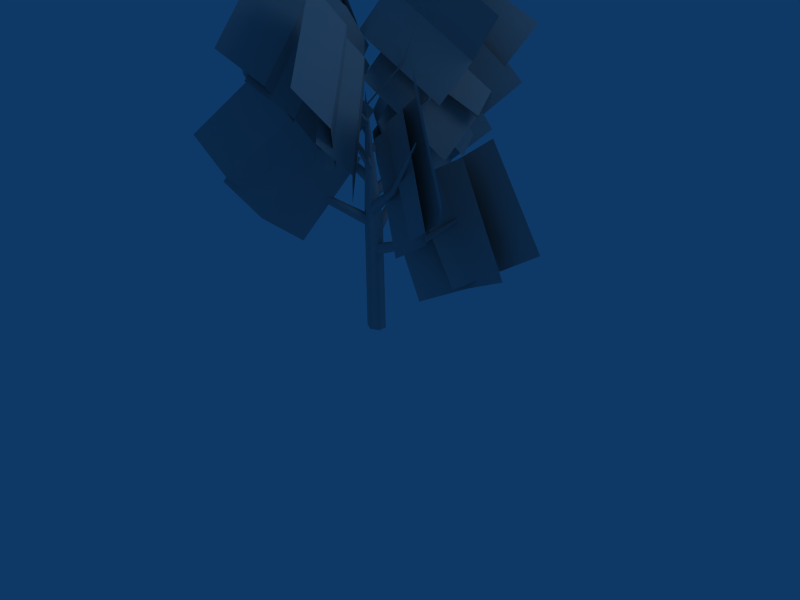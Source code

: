 # Source: cherry_bb.blend  (saved by Blender 2.44.0; exported with 4.5.12 LTS)
import bpy
from mathutils import Matrix  # noqa: F401  (used for matrix-valued properties, if any)

bpy.ops.wm.read_factory_settings(use_empty=True)
scene = bpy.context.scene
scene.name = 'Scene'

# ---- collections
col_collection_1 = bpy.data.collections.new('Collection 1'); scene.collection.children.link(col_collection_1)

# ---- materials (node trees are filled in below, after node groups)
mat_pmat3 = bpy.data.materials.new('pmat3')
mat_pmat3.alpha_threshold = 0.0
mat_pmat3.diffuse_color = (0.7, 0.7, 0.7, 1.0)
mat_pmat3.roughness = 0.5
mat_pmat3.line_color = (0.0, 0.0, 0.0, 1.0)
mat_pmat1 = bpy.data.materials.new('pmat1')
mat_pmat1.alpha_threshold = 0.0
mat_pmat1.diffuse_color = (0.7, 0.7, 0.7, 1.0)
mat_pmat1.roughness = 0.5
mat_pmat1.line_color = (0.0, 0.0, 0.0, 1.0)
mat_pmat2 = bpy.data.materials.new('pmat2')
mat_pmat2.alpha_threshold = 0.0
mat_pmat2.diffuse_color = (0.7, 0.7, 0.7, 1.0)
mat_pmat2.roughness = 0.5
mat_pmat2.specular_intensity = 2.0
mat_pmat2.line_color = (0.0, 0.0, 0.0, 1.0)

# ---- material node trees

# ---- world
world_world = bpy.data.worlds.new('World'); scene.world = world_world
world_world.color = (0.05656, 0.2208, 0.4)
world_world.use_sun_shadow = False
world_world.sun_shadow_jitter_overblur = 0.0
world_world.cycles.sampling_method = 'MANUAL'
world_world.cycles.sample_map_resolution = 256

# ---- cameras
cam_camera = bpy.data.cameras.new('Camera')
cam_camera.passepartout_alpha = 0.2
cam_camera.clip_end = 100.0
cam_camera.lens = 35.0
cam_camera.ortho_scale = 7.314
cam_camera.show_passepartout = False
cam_camera.show_safe_areas = True
cam_camera.dof.focus_distance = 0.0
cam_camera.dof.aperture_fstop = 128.0

# ---- lights
light_spot = bpy.data.lights.new('Spot', 'POINT')
light_spot.transmission_factor = 0.0
light_spot.cutoff_distance = 30.0
light_spot.energy = 100.0
light_spot.shadow_buffer_clip_start = 1.001
light_spot.shadow_soft_size = 1.0
light_spot.shadow_maximum_resolution = 0.006
light_spot.use_absolute_resolution = True
light_spot.cycles.use_multiple_importance_sampling = False

# ---- meshes
me_plant_pmat3 = bpy.data.meshes.new('plant_pmat3')
me_plant_pmat3.from_pydata([(0.7794, 0.06469, 9.426), (3.997, -0.06469, 3.2), (6.668, 1.386, 4.55), (3.451, 1.516, 10.78), (9.58, 0.8496, 6.066), (6.363, 0.979, 12.29), (2.734, 0.4703, 10.2), (6.367, 0.3257, 4.67), (8.559, 2.092, 6.064), (4.926, 2.237, 11.6), (11.18, 2.041, 7.789), (7.55, 2.186, 13.32), (-0.5035, 0.9865, 10.46), (-1.341, 3.939, 4.163), (-3.656, 5.97, 5.422), (-2.818, 3.017, 11.72), (-4.191, 8.915, 6.873), (-3.353, 5.962, 13.17), (-1.733, 3.012, 11.36), (-2.657, 6.179, 5.623), (-5.117, 7.695, 6.856), (-4.193, 4.528, 12.6), (-6.032, 10.26, 8.419), (-5.108, 7.095, 14.16), (-0.4109, -0.5686, 11.13), (-3.89, -2.983, 5.547), (-4.95, -5.583, 7.33), (-1.47, -3.169, 12.92), (-7.363, -6.713, 9.322), (-3.883, -4.299, 14.91), (-1.444, -2.093, 12.09), (-5.787, -4.879, 7.942), (-6.181, -7.26, 9.953), (-1.838, -4.474, 14.1), (-7.85, -8.303, 12.4), (-3.507, -5.517, 16.55), (0.7031, -0.4996, 12.46), (4.042, -2.326, 6.571), (6.844, -2.788, 8.303), (3.505, -0.9607, 14.19), (8.652, -4.995, 10.01), (5.313, -3.168, 15.9), (2.897, -1.761, 13.88), (6.403, -3.696, 8.609), (8.942, -4.047, 10.43), (5.436, -2.113, 15.7), (10.55, -6.053, 12.23), (7.044, -4.118, 17.5), (0.02198, 0.5772, 13.18), (0.6844, 4.951, 7.741), (0.4372, 7.55, 9.802), (-0.2252, 3.177, 15.24), (2.137, 9.674, 11.72), (1.474, 5.3, 17.15), (0.8138, 2.537, 14.57), (1.415, 7.49, 10.22), (1.488, 9.557, 12.58), (0.8871, 4.604, 16.93), (3.349, 11.1, 14.59), (2.748, 6.143, 18.94), (0.1894, 0.1382, 13.91), (-4.541, -0.8433, 7.916), (-7.044, -2.317, 10.13), (-2.314, -1.336, 16.13), (-9.915, -1.615, 12.28), (-5.185, -0.6337, 18.28), (-1.919, -0.2085, 14.18), (-6.522, -1.202, 9.988), (-8.266, -2.285, 12.16), (-3.663, -1.292, 16.35), (-10.3, -1.589, 14.24), (-5.701, -0.5962, 18.42), (-2.356, -0.04763, 15.97), (-8.223, -1.326, 12.2), (-9.782, -2.392, 14.98), (-3.915, -1.114, 18.76), (-11.67, -1.46, 17.61), (-5.805, -0.1814, 21.38), (-0.3335, -0.2074, 14.91), (2.37, -4.195, 9.823), (4.159, -5.862, 12.08), (1.455, -1.875, 17.17), (4.185, -8.474, 14.14), (1.481, -4.487, 19.23), (0.354, -2.045, 16.45), (3.29, -6.346, 12.36), (4.634, -7.766, 14.82), (1.697, -3.465, 18.91), (4.307, -10.03, 16.97), (1.371, -5.732, 21.06), (-0.5019, -0.16, 15.63), (2.874, 3.723, 10.87), (3.514, 6.016, 13.19), (0.1381, 2.132, 17.95), (5.675, 6.995, 15.52), (2.299, 3.112, 20.28), (0.6138, 1.062, 17.13), (4.19, 5.293, 13.5), (4.613, 7.104, 16.03), (1.037, 2.874, 19.66), (6.461, 7.665, 18.51), (2.885, 3.434, 22.13), (0.05538, -0.04715, 16.38), (-4.674, 1.467, 11.43), (-7.063, 1.56, 13.75), (-2.334, 0.04634, 18.69), (-8.691, 3.506, 15.9), (-3.961, 1.992, 20.85), (-1.283, 0.8012, 17.61), (-6.471, 2.321, 13.79), (-8.278, 2.579, 16.35), (-3.09, 1.059, 20.17), (-9.332, 4.544, 18.56), (-4.144, 3.025, 22.38), (-0.5452, 0.5606, 17.36), (-0.2809, -4.168, 12.2), (0.3363, -6.564, 14.42), (0.07203, -1.835, 19.59), (-1.04, -8.833, 16.42), (-1.304, -4.104, 21.59), (-0.8266, -1.21, 18.71), (-0.6049, -5.837, 13.98), (-0.2908, -8.064, 16.18), (-0.5125, -3.437, 20.91), (-1.833, -10.06, 18.05), (-2.055, -5.429, 22.78), (-0.8213, -0.04715, 18.12), (4.112, 1.612, 14.57), (5.258, 3.137, 16.87), (0.3247, 1.478, 20.42), (7.039, 2.974, 19.27), (2.106, 1.315, 22.82)], [], [(0, 1, 2, 3), (3, 2, 4, 5), (6, 7, 8, 9), (9, 8, 10, 11), (12, 13, 14, 15), (15, 14, 16, 17), (18, 19, 20, 21), (21, 20, 22, 23), (24, 25, 26, 27), (27, 26, 28, 29), (30, 31, 32, 33), (33, 32, 34, 35), (36, 37, 38, 39), (39, 38, 40, 41), (42, 43, 44, 45), (45, 44, 46, 47), (48, 49, 50, 51), (51, 50, 52, 53), (54, 55, 56, 57), (57, 56, 58, 59), (60, 61, 62, 63), (63, 62, 64, 65), (66, 67, 68, 69), (69, 68, 70, 71), (72, 73, 74, 75), (75, 74, 76, 77), (78, 79, 80, 81), (81, 80, 82, 83), (84, 85, 86, 87), (87, 86, 88, 89), (90, 91, 92, 93), (93, 92, 94, 95), (96, 97, 98, 99), (99, 98, 100, 101), (102, 103, 104, 105), (105, 104, 106, 107), (108, 109, 110, 111), (111, 110, 112, 113), (114, 115, 116, 117), (117, 116, 118, 119), (120, 121, 122, 123), (123, 122, 124, 125), (126, 127, 128, 129), (129, 128, 130, 131)])
_uv = me_plant_pmat3.uv_layers.new(name='UVTex')
_uv.uv.foreach_set('vector', [0.0, 0.0, 1.0, 0.0, 1.0, 0.5, 0.0, 0.5, 0.0, 0.5, 1.0, 0.5, 1.0, 1.0, 0.0, 1.0, 0.0, 0.0, 1.0, 0.0, 1.0, 0.5, 0.0, 0.5, 0.0, 0.5, 1.0, 0.5, 1.0, 1.0, 0.0, 1.0, 0.0, 0.0, 1.0, 0.0, 1.0, 0.5, 0.0, 0.5, 0.0, 0.5, 1.0, 0.5, 1.0, 1.0, 0.0, 1.0, 0.0, 0.0, 1.0, 0.0, 1.0, 0.5, 0.0, 0.5, 0.0, 0.5, 1.0, 0.5, 1.0, 1.0, 0.0, 1.0, 0.0, 0.0, 1.0, 0.0, 1.0, 0.5, 0.0, 0.5, 0.0, 0.5, 1.0, 0.5, 1.0, 1.0, 0.0, 1.0, 0.0, 0.0, 1.0, 0.0, 1.0, 0.5, 0.0, 0.5, 0.0, 0.5, 1.0, 0.5, 1.0, 1.0, 0.0, 1.0, 0.0, 0.0, 1.0, 0.0, 1.0, 0.5, 0.0, 0.5, 0.0, 0.5, 1.0, 0.5, 1.0, 1.0, 0.0, 1.0, 0.0, 0.0, 1.0, 0.0, 1.0, 0.5, 0.0, 0.5, 0.0, 0.5, 1.0, 0.5, 1.0, 1.0, 0.0, 1.0, 0.0, 0.0, 1.0, 0.0, 1.0, 0.5, 0.0, 0.5, 0.0, 0.5, 1.0, 0.5, 1.0, 1.0, 0.0, 1.0, 0.0, 0.0, 1.0, 0.0, 1.0, 0.5, 0.0, 0.5, 0.0, 0.5, 1.0, 0.5, 1.0, 1.0, 0.0, 1.0, 0.0, 0.0, 1.0, 0.0, 1.0, 0.5, 0.0, 0.5, 0.0, 0.5, 1.0, 0.5, 1.0, 1.0, 0.0, 1.0, 0.0, 0.0, 1.0, 0.0, 1.0, 0.5, 0.0, 0.5, 0.0, 0.5, 1.0, 0.5, 1.0, 1.0, 0.0, 1.0, 0.0, 0.0, 1.0, 0.0, 1.0, 0.5, 0.0, 0.5, 0.0, 0.5, 1.0, 0.5, 1.0, 1.0, 0.0, 1.0, 0.0, 0.0, 1.0, 0.0, 1.0, 0.5, 0.0, 0.5, 0.0, 0.5, 1.0, 0.5, 1.0, 1.0, 0.0, 1.0, 0.0, 0.0, 1.0, 0.0, 1.0, 0.5, 0.0, 0.5, 0.0, 0.5, 1.0, 0.5, 1.0, 1.0, 0.0, 1.0, 0.0, 0.0, 1.0, 0.0, 1.0, 0.5, 0.0, 0.5, 0.0, 0.5, 1.0, 0.5, 1.0, 1.0, 0.0, 1.0, 0.0, 0.0, 1.0, 0.0, 1.0, 0.5, 0.0, 0.5, 0.0, 0.5, 1.0, 0.5, 1.0, 1.0, 0.0, 1.0, 0.0, 0.0, 1.0, 0.0, 1.0, 0.5, 0.0, 0.5, 0.0, 0.5, 1.0, 0.5, 1.0, 1.0, 0.0, 1.0, 0.0, 0.0, 1.0, 0.0, 1.0, 0.5, 0.0, 0.5, 0.0, 0.5, 1.0, 0.5, 1.0, 1.0, 0.0, 1.0, 0.0, 0.0, 1.0, 0.0, 1.0, 0.5, 0.0, 0.5, 0.0, 0.5, 1.0, 0.5, 1.0, 1.0, 0.0, 1.0, 0.0, 0.0, 1.0, 0.0, 1.0, 0.5, 0.0, 0.5, 0.0, 0.5, 1.0, 0.5, 1.0, 1.0, 0.0, 1.0, 0.0, 0.0, 1.0, 0.0, 1.0, 0.5, 0.0, 0.5, 0.0, 0.5, 1.0, 0.5, 1.0, 1.0, 0.0, 1.0])
me_plant_pmat3.materials.append(mat_pmat3)
me_plant_pmat3.use_remesh_preserve_volume = False
me_plant_pmat3.use_remesh_preserve_attributes = False
me_plant_pmat3.use_mirror_vertex_groups = False
me_plant_pmat3.update()
me_plant_pmat1 = bpy.data.meshes.new('plant_pmat1')
me_plant_pmat1.from_pydata([(-0.4357, 0.0, 14.99), (0.0, -0.6086, 7.5), (0.5268, -0.3043, 7.515), (-0.4357, 0.0, 14.99), (0.5268, 0.3043, 7.515), (-0.4357, 0.0, 14.99), (0.0, 0.6086, 7.5), (-0.4357, 0.0, 14.99), (-0.5268, 0.3043, 7.485), (-0.4357, 0.0, 14.99), (-0.5268, -0.3043, 7.485), (-0.4357, 0.0, 14.99), (0.0, -0.6571, 0.0), (0.5691, -0.3286, 0.0), (0.5691, 0.3286, 0.0), (0.0, 0.6571, 0.0), (-0.5691, 0.3286, 0.0), (-0.5691, -0.3286, 0.0)], [], [(0, 1, 2, 3), (3, 2, 4, 5), (5, 4, 6, 7), (7, 6, 8, 9), (9, 8, 10, 11), (1, 0, 11, 10), (1, 12, 13, 2), (2, 13, 14, 4), (4, 14, 15, 6), (6, 15, 16, 8), (8, 16, 17, 10), (10, 17, 12, 1)])
me_plant_pmat1.polygons.foreach_set('use_smooth', [True] * 12)
_uv = me_plant_pmat1.uv_layers.new(name='UVTex')
_uv.uv.foreach_set('vector', [0.2822, 0.9937, 0.5, -2.75, 0.7634, -2.742, 0.2822, 0.9937, 0.5, 0.9937, 0.3479, -2.742, 0.6521, -2.742, 0.5, 0.9937, 0.2822, 0.9937, 0.7634, -2.742, 0.5, -2.75, 0.2822, 0.9937, 0.2822, 0.9937, 0.5, -2.75, 0.2366, -2.758, 0.2822, 0.9937, 0.5, 0.9937, 0.6521, -2.758, 0.3479, -2.758, 0.5, 0.9937, 0.5, 0.1957, 0.2822, 0.5, 0.2822, 0.5, 0.2366, 0.3479, 0.5, 0.25, 0.5, -3.5, 0.7846, -3.5, 0.7634, 0.2577, 0.3479, 0.2577, 0.3357, -3.5, 0.6643, -3.5, 0.6521, 0.2577, 0.7634, 0.2577, 0.7846, -3.5, 0.5, -3.5, 0.5, 0.25, 0.5, 0.25, 0.5, -3.5, 0.2154, -3.5, 0.2366, 0.2423, 0.6521, 0.2423, 0.6643, -3.5, 0.3357, -3.5, 0.3479, 0.2423, 0.2366, 0.2423, 0.2154, -3.5, 0.5, -3.5, 0.5, 0.25])
me_plant_pmat1.materials.append(mat_pmat1)
me_plant_pmat1.use_remesh_preserve_volume = False
me_plant_pmat1.use_remesh_preserve_attributes = False
me_plant_pmat1.use_mirror_vertex_groups = False
me_plant_pmat1.update()
me_plant_pmat2 = bpy.data.meshes.new('plant_pmat2')
me_plant_pmat2.from_pydata([(6.847, 1.95, 9.44), (4.023, -0.2168, 6.97), (4.102, -0.1127, 6.789), (6.865, 1.97, 9.404), (4.059, 0.1041, 6.757), (6.85, 2.01, 9.391), (3.937, 0.2168, 6.906), (6.816, 2.029, 9.413), (3.858, 0.1127, 7.087), (6.799, 2.01, 9.449), (3.901, -0.1041, 7.119), (6.814, 1.97, 9.463), (0.0, -0.402, 5.375), (0.1273, -0.201, 5.051), (0.1273, 0.201, 5.051), (0.0, 0.402, 5.375), (-0.1273, 0.201, 5.699), (-0.1273, -0.201, 5.699), (-4.793, 6.588, 10.39), (-1.354, 4.219, 8.055), (-1.471, 4.249, 7.873), (-4.815, 6.594, 10.35), (-1.654, 4.135, 7.841), (-4.845, 6.565, 10.34), (-1.721, 3.991, 7.99), (-4.854, 6.53, 10.36), (-1.604, 3.961, 8.172), (-4.832, 6.524, 10.4), (-1.421, 4.075, 8.205), (-4.801, 6.553, 10.41), (0.3689, 0.1343, 6.259), (0.1475, 0.1894, 5.939), (-0.2213, 0.05513, 5.93), (-0.3689, -0.1343, 6.241), (-0.1475, -0.1894, 6.561), (0.2213, -0.05513, 6.57), (-3.767, -5.564, 13.5), (-3.727, -2.809, 9.189), (-3.766, -2.957, 9.044), (-3.782, -5.598, 13.47), (-3.624, -3.107, 9.004), (-3.756, -5.626, 13.46), (-3.442, -3.11, 9.11), (-3.715, -5.622, 13.46), (-3.402, -2.962, 9.255), (-3.699, -5.589, 13.48), (-3.545, -2.812, 9.295), (-3.725, -5.56, 13.5), (-0.2435, 0.2903, 7.118), (-0.2188, 0.05684, 6.821), (0.02476, -0.2335, 6.828), (0.2435, -0.2903, 7.132), (0.2188, -0.05684, 7.429), (-0.02476, 0.2335, 7.422), (7.338, -4.259, 14.13), (3.875, -2.529, 10.52), (4.013, -2.491, 10.38), (7.369, -4.253, 14.1), (4.112, -2.317, 10.38), (7.388, -4.218, 14.1), (4.072, -2.181, 10.53), (7.377, -4.189, 14.13), (3.934, -2.219, 10.67), (7.347, -4.195, 14.15), (3.836, -2.393, 10.66), (7.327, -4.23, 14.15), (-0.2092, -0.3122, 7.994), (0.01218, -0.2269, 7.722), (0.1923, 0.08522, 7.728), (0.1511, 0.3122, 8.005), (-0.07027, 0.2269, 8.276), (-0.2504, -0.08522, 8.271), (3.038, 6.628, 15.87), (0.8198, 4.557, 11.49), (0.7454, 4.696, 11.39), (3.025, 6.662, 15.86), (0.5675, 4.746, 11.42), (2.991, 6.673, 15.87), (0.4639, 4.657, 11.55), (2.971, 6.651, 15.89), (0.5383, 4.517, 11.65), (2.984, 6.617, 15.9), (0.7162, 4.467, 11.62), (3.017, 6.606, 15.89), (0.2513, -0.05842, 8.884), (0.1191, 0.111, 8.625), (-0.212, 0.1694, 8.614), (-0.411, 0.05842, 8.861), (-0.2789, -0.111, 9.12), (0.05225, -0.1694, 9.132), (-6.437, -0.4737, 17.32), (-4.703, -0.6158, 12.33), (-4.8, -0.7237, 12.24), (-6.462, -0.4962, 17.31), (-4.772, -0.8913, 12.25), (-6.456, -0.5295, 17.32), (-4.647, -0.951, 12.35), (-6.426, -0.5403, 17.33), (-4.55, -0.8431, 12.44), (-6.401, -0.5178, 17.34), (-4.578, -0.6755, 12.43), (-6.407, -0.4845, 17.33), (-0.1839, 0.3017, 9.744), (-0.2851, 0.1268, 9.514), (-0.232, -0.1749, 9.516), (-0.07754, -0.3017, 9.748), (0.02375, -0.1268, 9.978), (-0.02941, 0.1749, 9.976), (1.813, -6.317, 17.89), (1.686, -3.736, 13.51), (1.807, -3.783, 13.44), (1.839, -6.33, 17.88), (1.939, -3.715, 13.46), (1.865, -6.318, 17.89), (1.95, -3.6, 13.56), (1.865, -6.292, 17.9), (1.829, -3.553, 13.63), (1.839, -6.279, 17.91), (1.697, -3.621, 13.61), (1.813, -6.292, 17.9), (-0.4148, -0.1348, 10.61), (-0.2254, -0.1797, 10.42), (0.00788, -0.04493, 10.43), (0.05172, 0.1348, 10.63), (-0.1377, 0.1797, 10.82), (-0.3709, 0.04493, 10.81), (3.502, 3.993, 18.89), (2.226, 2.887, 14.42), (2.235, 2.995, 14.35), (3.506, 4.017, 18.89), (2.141, 3.077, 14.35), (3.487, 4.034, 18.89), (2.037, 3.052, 14.42), (3.465, 4.026, 18.9), (2.028, 2.944, 14.48), (3.461, 4.002, 18.9), (2.122, 2.862, 14.48), (3.48, 3.986, 18.9), (-0.05973, -0.145, 11.5), (-0.06527, 0.01546, 11.34), (-0.2379, 0.1605, 11.33), (-0.405, 0.145, 11.49), (-0.3994, -0.01546, 11.64), (-0.2268, -0.1605, 11.65), (-4.735, 3.089, 18.76), (-3.622, 1.271, 14.92), (-3.704, 1.246, 14.87), (-4.754, 3.085, 18.75), (-3.743, 1.158, 14.89), (-4.761, 3.069, 18.76), (-3.699, 1.095, 14.95), (-4.75, 3.056, 18.77), (-3.616, 1.12, 14.99), (-4.731, 3.06, 18.77), (-3.578, 1.208, 14.98), (-4.724, 3.077, 18.77), (-0.2234, 0.1644, 12.37), (-0.3356, 0.1143, 12.25), (-0.3954, -0.05013, 12.24), (-0.343, -0.1644, 12.36), (-0.2307, -0.1143, 12.49), (-0.1709, 0.05013, 12.49), (-1.728, -5.589, 18.52), (-0.531, -2.999, 15.79), (-0.4964, -3.043, 15.76), (-1.722, -5.599, 18.51), (-0.4311, -3.049, 15.77), (-1.709, -5.602, 18.52), (-0.4005, -3.013, 15.81), (-1.703, -5.595, 18.53), (-0.4352, -2.97, 15.85), (-1.71, -5.585, 18.53), (-0.5004, -2.963, 15.84), (-1.722, -5.582, 18.53), (-0.4533, 0.0, 13.23), (-0.3896, -0.06716, 13.16), (-0.2703, -0.06716, 13.16), (-0.2148, 0.0, 13.25), (-0.2784, 0.06716, 13.32), (-0.3977, 0.06716, 13.32), (2.989, 1.613, 19.78), (1.883, 0.8377, 16.59), (1.9, 0.8612, 16.57), (2.993, 1.618, 19.78), (1.888, 0.8926, 16.57), (2.99, 1.624, 19.78), (1.859, 0.9005, 16.59), (2.984, 1.626, 19.78), (1.842, 0.8771, 16.6), (2.98, 1.621, 19.78), (1.854, 0.8457, 16.61), (2.982, 1.614, 19.78), (-0.3642, -0.05689, 14.11), (-0.339, -0.01627, 14.08), (-0.3597, 0.04061, 14.08), (-0.4055, 0.05689, 14.11), (-0.4307, 0.01627, 14.15), (-0.41, -0.04061, 14.15)], [], [(0, 1, 2, 3), (3, 2, 4, 5), (5, 4, 6, 7), (7, 6, 8, 9), (9, 8, 10, 11), (1, 0, 11, 10), (1, 12, 13, 2), (2, 13, 14, 4), (4, 14, 15, 6), (6, 15, 16, 8), (8, 16, 17, 10), (10, 17, 12, 1), (18, 19, 20, 21), (21, 20, 22, 23), (23, 22, 24, 25), (25, 24, 26, 27), (27, 26, 28, 29), (29, 28, 19, 18), (19, 30, 31, 20), (20, 31, 32, 22), (22, 32, 33, 24), (24, 33, 34, 26), (26, 34, 35, 28), (28, 35, 30, 19), (36, 37, 38, 39), (39, 38, 40, 41), (41, 40, 42, 43), (43, 42, 44, 45), (45, 44, 46, 47), (47, 46, 37, 36), (37, 48, 49, 38), (38, 49, 50, 40), (40, 50, 51, 42), (42, 51, 52, 44), (44, 52, 53, 46), (46, 53, 48, 37), (54, 55, 56, 57), (57, 56, 58, 59), (59, 58, 60, 61), (61, 60, 62, 63), (63, 62, 64, 65), (65, 64, 55, 54), (55, 66, 67, 56), (56, 67, 68, 58), (58, 68, 69, 60), (60, 69, 70, 62), (62, 70, 71, 64), (64, 71, 66, 55), (72, 73, 74, 75), (75, 74, 76, 77), (77, 76, 78, 79), (79, 78, 80, 81), (81, 80, 82, 83), (83, 82, 73, 72), (73, 84, 85, 74), (74, 85, 86, 76), (76, 86, 87, 78), (78, 87, 88, 80), (80, 88, 89, 82), (82, 89, 84, 73), (90, 91, 92, 93), (93, 92, 94, 95), (95, 94, 96, 97), (97, 96, 98, 99), (99, 98, 100, 101), (101, 100, 91, 90), (91, 102, 103, 92), (92, 103, 104, 94), (94, 104, 105, 96), (96, 105, 106, 98), (98, 106, 107, 100), (100, 107, 102, 91), (108, 109, 110, 111), (111, 110, 112, 113), (113, 112, 114, 115), (115, 114, 116, 117), (117, 116, 118, 119), (119, 118, 109, 108), (109, 120, 121, 110), (110, 121, 122, 112), (112, 122, 123, 114), (114, 123, 124, 116), (116, 124, 125, 118), (118, 125, 120, 109), (126, 127, 128, 129), (129, 128, 130, 131), (131, 130, 132, 133), (133, 132, 134, 135), (135, 134, 136, 137), (137, 136, 127, 126), (127, 138, 139, 128), (128, 139, 140, 130), (130, 140, 141, 132), (132, 141, 142, 134), (134, 142, 143, 136), (136, 143, 138, 127), (144, 145, 146, 147), (147, 146, 148, 149), (149, 148, 150, 151), (151, 150, 152, 153), (153, 152, 154, 155), (155, 154, 145, 144), (145, 156, 157, 146), (146, 157, 158, 148), (148, 158, 159, 150), (150, 159, 160, 152), (152, 160, 161, 154), (154, 161, 156, 145), (162, 163, 164, 165), (165, 164, 166, 167), (167, 166, 168, 169), (169, 168, 170, 171), (171, 170, 172, 173), (173, 172, 163, 162), (163, 174, 175, 164), (164, 175, 176, 166), (166, 176, 177, 168), (168, 177, 178, 170), (170, 178, 179, 172), (172, 179, 174, 163), (180, 181, 182, 183), (183, 182, 184, 185), (185, 184, 186, 187), (187, 186, 188, 189), (189, 188, 190, 191), (191, 190, 181, 180), (181, 192, 193, 182), (182, 193, 194, 184), (184, 194, 195, 186), (186, 195, 196, 188), (188, 196, 197, 190), (190, 197, 192, 181)])
me_plant_pmat2.polygons.foreach_set('use_smooth', [True] * 132)
_uv = me_plant_pmat2.uv_layers.new(name='UVTex')
_uv.uv.foreach_set('vector', [0.0, 1.0, 0.0, 0.5, 0.1667, 0.5, 0.1667, 1.0, 0.1667, 1.0, 0.1667, 0.5, 0.3333, 0.5, 0.3333, 1.0, 0.3333, 1.0, 0.3333, 0.5, 0.5, 0.5, 0.5, 1.0, 0.5, 1.0, 0.5, 0.5, 0.6667, 0.5, 0.6667, 1.0, 0.6667, 1.0, 0.6667, 0.5, 0.8333, 0.5, 0.8333, 1.0, 1.0, 0.5, 1.0, 1.0, 0.8333, 1.0, 0.8333, 0.5, 0.0, 0.5, 0.0, 0.0, 0.1667, 0.0, 0.1667, 0.5, 0.1667, 0.5, 0.1667, 0.0, 0.3333, 0.0, 0.3333, 0.5, 0.3333, 0.5, 0.3333, 0.0, 0.5, 0.0, 0.5, 0.5, 0.5, 0.5, 0.5, 0.0, 0.6667, 0.0, 0.6667, 0.5, 0.6667, 0.5, 0.6667, 0.0, 0.8333, 0.0, 0.8333, 0.5, 0.8333, 0.5, 0.8333, 0.0, 1.0, 0.0, 1.0, 0.5, 0.0, 1.0, 0.0, 0.5, 0.1667, 0.5, 0.1667, 1.0, 0.1667, 1.0, 0.1667, 0.5, 0.3333, 0.5, 0.3333, 1.0, 0.3333, 1.0, 0.3333, 0.5, 0.5, 0.5, 0.5, 1.0, 0.5, 1.0, 0.5, 0.5, 0.6667, 0.5, 0.6667, 1.0, 0.6667, 1.0, 0.6667, 0.5, 0.8333, 0.5, 0.8333, 1.0, 0.8333, 1.0, 0.8333, 0.5, 1.0, 0.5, 1.0, 1.0, 0.0, 0.5, 0.0, 0.0, 0.1667, 0.0, 0.1667, 0.5, 0.1667, 0.5, 0.1667, 0.0, 0.3333, 0.0, 0.3333, 0.5, 0.3333, 0.5, 0.3333, 0.0, 0.5, 0.0, 0.5, 0.5, 0.5, 0.5, 0.5, 0.0, 0.6667, 0.0, 0.6667, 0.5, 0.6667, 0.5, 0.6667, 0.0, 0.8333, 0.0, 0.8333, 0.5, 0.8333, 0.5, 0.8333, 0.0, 1.0, 0.0, 1.0, 0.5, 0.0, 1.0, 0.0, 0.5, 0.1667, 0.5, 0.1667, 1.0, 0.1667, 1.0, 0.1667, 0.5, 0.3333, 0.5, 0.3333, 1.0, 0.3333, 1.0, 0.3333, 0.5, 0.5, 0.5, 0.5, 1.0, 0.5, 1.0, 0.5, 0.5, 0.6667, 0.5, 0.6667, 1.0, 0.6667, 1.0, 0.6667, 0.5, 0.8333, 0.5, 0.8333, 1.0, 0.8333, 1.0, 0.8333, 0.5, 1.0, 0.5, 1.0, 1.0, 0.0, 0.5, 0.0, 0.0, 0.1667, 0.0, 0.1667, 0.5, 0.1667, 0.5, 0.1667, 0.0, 0.3333, 0.0, 0.3333, 0.5, 0.3333, 0.5, 0.3333, 0.0, 0.5, 0.0, 0.5, 0.5, 0.5, 0.5, 0.5, 0.0, 0.6667, 0.0, 0.6667, 0.5, 0.6667, 0.5, 0.6667, 0.0, 0.8333, 0.0, 0.8333, 0.5, 0.8333, 0.5, 0.8333, 0.0, 1.0, 0.0, 1.0, 0.5, 0.0, 1.0, 0.0, 0.5, 0.1667, 0.5, 0.1667, 1.0, 0.1667, 1.0, 0.1667, 0.5, 0.3333, 0.5, 0.3333, 1.0, 0.3333, 1.0, 0.3333, 0.5, 0.5, 0.5, 0.5, 1.0, 0.5, 1.0, 0.5, 0.5, 0.6667, 0.5, 0.6667, 1.0, 0.6667, 1.0, 0.6667, 0.5, 0.8333, 0.5, 0.8333, 1.0, 0.8333, 1.0, 0.8333, 0.5, 1.0, 0.5, 1.0, 1.0, 0.0, 0.5, 0.0, 0.0, 0.1667, 0.0, 0.1667, 0.5, 0.1667, 0.5, 0.1667, 0.0, 0.3333, 0.0, 0.3333, 0.5, 0.3333, 0.5, 0.3333, 0.0, 0.5, 0.0, 0.5, 0.5, 0.5, 0.5, 0.5, 0.0, 0.6667, 0.0, 0.6667, 0.5, 0.6667, 0.5, 0.6667, 0.0, 0.8333, 0.0, 0.8333, 0.5, 0.8333, 0.5, 0.8333, 0.0, 1.0, 0.0, 1.0, 0.5, 0.0, 1.0, 0.0, 0.5, 0.1667, 0.5, 0.1667, 1.0, 0.1667, 1.0, 0.1667, 0.5, 0.3333, 0.5, 0.3333, 1.0, 0.3333, 1.0, 0.3333, 0.5, 0.5, 0.5, 0.5, 1.0, 0.5, 1.0, 0.5, 0.5, 0.6667, 0.5, 0.6667, 1.0, 0.6667, 1.0, 0.6667, 0.5, 0.8333, 0.5, 0.8333, 1.0, 0.8333, 1.0, 0.8333, 0.5, 1.0, 0.5, 1.0, 1.0, 0.0, 0.5, 0.0, 0.0, 0.1667, 0.0, 0.1667, 0.5, 0.1667, 0.5, 0.1667, 0.0, 0.3333, 0.0, 0.3333, 0.5, 0.3333, 0.5, 0.3333, 0.0, 0.5, 0.0, 0.5, 0.5, 0.5, 0.5, 0.5, 0.0, 0.6667, 0.0, 0.6667, 0.5, 0.6667, 0.5, 0.6667, 0.0, 0.8333, 0.0, 0.8333, 0.5, 0.8333, 0.5, 0.8333, 0.0, 1.0, 0.0, 1.0, 0.5, 0.0, 1.0, 0.0, 0.5, 0.1667, 0.5, 0.1667, 1.0, 0.1667, 1.0, 0.1667, 0.5, 0.3333, 0.5, 0.3333, 1.0, 0.3333, 1.0, 0.3333, 0.5, 0.5, 0.5, 0.5, 1.0, 0.5, 1.0, 0.5, 0.5, 0.6667, 0.5, 0.6667, 1.0, 0.6667, 1.0, 0.6667, 0.5, 0.8333, 0.5, 0.8333, 1.0, 0.8333, 1.0, 0.8333, 0.5, 1.0, 0.5, 1.0, 1.0, 0.0, 0.5, 0.0, 0.0, 0.1667, 0.0, 0.1667, 0.5, 0.1667, 0.5, 0.1667, 0.0, 0.3333, 0.0, 0.3333, 0.5, 0.3333, 0.5, 0.3333, 0.0, 0.5, 0.0, 0.5, 0.5, 0.5, 0.5, 0.5, 0.0, 0.6667, 0.0, 0.6667, 0.5, 0.6667, 0.5, 0.6667, 0.0, 0.8333, 0.0, 0.8333, 0.5, 0.8333, 0.5, 0.8333, 0.0, 1.0, 0.0, 1.0, 0.5, 0.0, 1.0, 0.0, 0.5, 0.1667, 0.5, 0.1667, 1.0, 0.1667, 1.0, 0.1667, 0.5, 0.3333, 0.5, 0.3333, 1.0, 0.3333, 1.0, 0.3333, 0.5, 0.5, 0.5, 0.5, 1.0, 0.5, 1.0, 0.5, 0.5, 0.6667, 0.5, 0.6667, 1.0, 0.6667, 1.0, 0.6667, 0.5, 0.8333, 0.5, 0.8333, 1.0, 0.8333, 1.0, 0.8333, 0.5, 1.0, 0.5, 1.0, 1.0, 0.0, 0.5, 0.0, 0.0, 0.1667, 0.0, 0.1667, 0.5, 0.1667, 0.5, 0.1667, 0.0, 0.3333, 0.0, 0.3333, 0.5, 0.3333, 0.5, 0.3333, 0.0, 0.5, 0.0, 0.5, 0.5, 0.5, 0.5, 0.5, 0.0, 0.6667, 0.0, 0.6667, 0.5, 0.6667, 0.5, 0.6667, 0.0, 0.8333, 0.0, 0.8333, 0.5, 0.8333, 0.5, 0.8333, 0.0, 1.0, 0.0, 1.0, 0.5, 0.0, 1.0, 0.0, 0.5, 0.1667, 0.5, 0.1667, 1.0, 0.1667, 1.0, 0.1667, 0.5, 0.3333, 0.5, 0.3333, 1.0, 0.3333, 1.0, 0.3333, 0.5, 0.5, 0.5, 0.5, 1.0, 0.5, 1.0, 0.5, 0.5, 0.6667, 0.5, 0.6667, 1.0, 0.6667, 1.0, 0.6667, 0.5, 0.8333, 0.5, 0.8333, 1.0, 0.8333, 1.0, 0.8333, 0.5, 1.0, 0.5, 1.0, 1.0, 0.0, 0.5, 0.0, 0.0, 0.1667, 0.0, 0.1667, 0.5, 0.1667, 0.5, 0.1667, 0.0, 0.3333, 0.0, 0.3333, 0.5, 0.3333, 0.5, 0.3333, 0.0, 0.5, 0.0, 0.5, 0.5, 0.5, 0.5, 0.5, 0.0, 0.6667, 0.0, 0.6667, 0.5, 0.6667, 0.5, 0.6667, 0.0, 0.8333, 0.0, 0.8333, 0.5, 0.8333, 0.5, 0.8333, 0.0, 1.0, 0.0, 1.0, 0.5, 0.0, 1.0, 0.0, 0.5, 0.1667, 0.5, 0.1667, 1.0, 0.1667, 1.0, 0.1667, 0.5, 0.3333, 0.5, 0.3333, 1.0, 0.3333, 1.0, 0.3333, 0.5, 0.5, 0.5, 0.5, 1.0, 0.5, 1.0, 0.5, 0.5, 0.6667, 0.5, 0.6667, 1.0, 0.6667, 1.0, 0.6667, 0.5, 0.8333, 0.5, 0.8333, 1.0, 0.8333, 1.0, 0.8333, 0.5, 1.0, 0.5, 1.0, 1.0, 0.0, 0.5, 0.0, 0.0, 0.1667, 0.0, 0.1667, 0.5, 0.1667, 0.5, 0.1667, 0.0, 0.3333, 0.0, 0.3333, 0.5, 0.3333, 0.5, 0.3333, 0.0, 0.5, 0.0, 0.5, 0.5, 0.5, 0.5, 0.5, 0.0, 0.6667, 0.0, 0.6667, 0.5, 0.6667, 0.5, 0.6667, 0.0, 0.8333, 0.0, 0.8333, 0.5, 0.8333, 0.5, 0.8333, 0.0, 1.0, 0.0, 1.0, 0.5, 0.0, 1.0, 0.0, 0.5, 0.1667, 0.5, 0.1667, 1.0, 0.1667, 1.0, 0.1667, 0.5, 0.3333, 0.5, 0.3333, 1.0, 0.3333, 1.0, 0.3333, 0.5, 0.5, 0.5, 0.5, 1.0, 0.5, 1.0, 0.5, 0.5, 0.6667, 0.5, 0.6667, 1.0, 0.6667, 1.0, 0.6667, 0.5, 0.8333, 0.5, 0.8333, 1.0, 0.8333, 1.0, 0.8333, 0.5, 1.0, 0.5, 1.0, 1.0, 0.0, 0.5, 0.0, 0.0, 0.1667, 0.0, 0.1667, 0.5, 0.1667, 0.5, 0.1667, 0.0, 0.3333, 0.0, 0.3333, 0.5, 0.3333, 0.5, 0.3333, 0.0, 0.5, 0.0, 0.5, 0.5, 0.5, 0.5, 0.5, 0.0, 0.6667, 0.0, 0.6667, 0.5, 0.6667, 0.5, 0.6667, 0.0, 0.8333, 0.0, 0.8333, 0.5, 0.8333, 0.5, 0.8333, 0.0, 1.0, 0.0, 1.0, 0.5, 0.0, 1.0, 0.0, 0.5, 0.1667, 0.5, 0.1667, 1.0, 0.1667, 1.0, 0.1667, 0.5, 0.3333, 0.5, 0.3333, 1.0, 0.3333, 1.0, 0.3333, 0.5, 0.5, 0.5, 0.5, 1.0, 0.5, 1.0, 0.5, 0.5, 0.6667, 0.5, 0.6667, 1.0, 0.6667, 1.0, 0.6667, 0.5, 0.8333, 0.5, 0.8333, 1.0, 0.8333, 1.0, 0.8333, 0.5, 1.0, 0.5, 1.0, 1.0, 0.0, 0.5, 0.0, 0.0, 0.1667, 0.0, 0.1667, 0.5, 0.1667, 0.5, 0.1667, 0.0, 0.3333, 0.0, 0.3333, 0.5, 0.3333, 0.5, 0.3333, 0.0, 0.5, 0.0, 0.5, 0.5, 0.5, 0.5, 0.5, 0.0, 0.6667, 0.0, 0.6667, 0.5, 0.6667, 0.5, 0.6667, 0.0, 0.8333, 0.0, 0.8333, 0.5, 0.8333, 0.5, 0.8333, 0.0, 1.0, 0.0, 1.0, 0.5])
me_plant_pmat2.materials.append(mat_pmat2)
me_plant_pmat2.use_remesh_preserve_volume = False
me_plant_pmat2.use_remesh_preserve_attributes = False
me_plant_pmat2.use_mirror_vertex_groups = False
me_plant_pmat2.update()

# ---- objects
ob_plant_pmat3 = bpy.data.objects.new('plant_pmat3', me_plant_pmat3)
ob_plant_pmat1 = bpy.data.objects.new('plant_pmat1', me_plant_pmat1)
ob_plant_pmat2 = bpy.data.objects.new('plant_pmat2', me_plant_pmat2)
ob_lamp = bpy.data.objects.new('Lamp', light_spot)
ob_camera = bpy.data.objects.new('Camera', cam_camera)

# ---- transforms, parenting, visibility, modifiers, constraints
ob_plant_pmat3.location = (0.0, 0.0, 0.0)
ob_plant_pmat3.scale = (0.2234, 0.1888, 0.2234)
ob_plant_pmat3.lock_rotations_4d = False
ob_plant_pmat3.empty_display_type = 'ARROWS'
ob_plant_pmat3.color = (0.0, 0.0, 0.0, 1.0)
ob_plant_pmat3.lineart.crease_threshold = 0.0
ob_plant_pmat1.location = (0.0, 0.0, 0.0)
ob_plant_pmat1.scale = (0.2234, 0.1888, 0.2234)
ob_plant_pmat1.lock_rotations_4d = False
ob_plant_pmat1.empty_display_type = 'ARROWS'
ob_plant_pmat1.color = (0.0, 0.0, 0.0, 1.0)
ob_plant_pmat1.lineart.crease_threshold = 0.0
ob_plant_pmat2.location = (0.0, 0.0, 0.0)
ob_plant_pmat2.scale = (0.2234, 0.1888, 0.2234)
ob_plant_pmat2.lock_rotations_4d = False
ob_plant_pmat2.empty_display_type = 'ARROWS'
ob_plant_pmat2.color = (0.0, 0.0, 0.0, 1.0)
ob_plant_pmat2.lineart.crease_threshold = 0.0
ob_lamp.location = (4.076, 1.005, 5.904)
ob_lamp.rotation_euler = (0.6503, 0.05522, 1.866)
ob_lamp.lock_rotations_4d = False
ob_lamp.empty_display_type = 'ARROWS'
ob_lamp.color = (0.0, 0.0, 0.0, 0.0)
ob_lamp.lineart.crease_threshold = 0.0
ob_camera.location = (7.481, -6.508, 5.344)
ob_camera.rotation_euler = (1.109, 0.01082, 0.8149)
ob_camera.lock_rotations_4d = False
ob_camera.empty_display_type = 'ARROWS'
ob_camera.color = (0.0, 0.0, 0.0, 0.0)
ob_camera.display_type = 'WIRE'
ob_camera.lineart.crease_threshold = 0.0

# ---- collection membership
col_collection_1.objects.link(ob_plant_pmat3)
col_collection_1.objects.link(ob_plant_pmat1)
col_collection_1.objects.link(ob_plant_pmat2)
col_collection_1.objects.link(ob_lamp)
col_collection_1.objects.link(ob_camera)

# ---- scene / render settings (as saved in the file)
scene.camera = ob_camera
scene.frame_start = 1; scene.frame_end = 250; scene.frame_set(1)
scene.render.engine = 'BLENDER_EEVEE_NEXT'
scene.render.image_settings.file_format = 'JPEG'
scene.render.image_settings.color_mode = 'RGB'
scene.render.image_settings.compression = 90
scene.render.resolution_x = 800
scene.render.resolution_y = 600
scene.render.pixel_aspect_x = 100.0
scene.render.pixel_aspect_y = 100.0
scene.render.fps = 25
scene.render.dither_intensity = 0.0
scene.render.use_compositing = False
scene.render.use_sequencer = False
scene.render.bake_margin = 2
scene.render.bake_bias = 0.0
scene.render.use_stamp_time = False
scene.render.use_stamp_date = False
scene.render.use_stamp_frame = False
scene.render.use_stamp_camera = False
scene.render.use_stamp_scene = False
scene.render.use_stamp_filename = False
scene.render.use_stamp_render_time = False
scene.render.stamp_font_size = 0
scene.cycles.use_denoising = False
scene.cycles.samples = 10
scene.cycles.sampling_pattern = 'TABULATED_SOBOL'
scene.cycles.light_sampling_threshold = 0.0
scene.cycles.use_adaptive_sampling = False
scene.cycles.use_light_tree = False
scene.cycles.blur_glossy = 0.0
scene.cycles.volume_bounces = 1
scene.cycles.pixel_filter_type = 'GAUSSIAN'
scene.cycles.sample_clamp_indirect = 0.0
scene.view_settings.view_transform = 'Raw'
bpy.context.view_layer.update()
